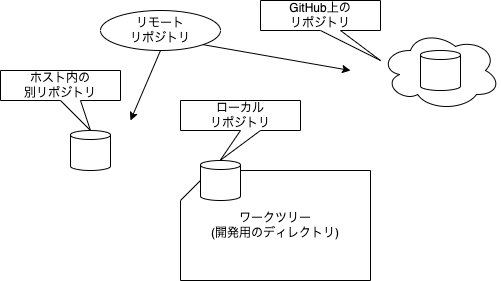

The diagram above was exported from draw.io. Its source (the exported page's mxGraphModel, read from the mxfile embedded in the PNG):
<mxGraphModel dx="532" dy="398" grid="1" gridSize="10" guides="1" tooltips="1" connect="1" arrows="1" fold="1" page="1" pageScale="1" pageWidth="827" pageHeight="1169" math="0" shadow="0">
  <root>
    <mxCell id="0" />
    <mxCell id="1" parent="0" />
    <mxCell id="3" value="ワークツリー&lt;br&gt;(開発用のディレクトリ)" style="shape=card;whiteSpace=wrap;html=1;rotation=0;" vertex="1" parent="1">
      <mxGeometry x="190" y="190" width="190" height="110" as="geometry" />
    </mxCell>
    <mxCell id="4" value="" style="shape=cylinder3;whiteSpace=wrap;html=1;boundedLbl=1;backgroundOutline=1;size=4.5;" vertex="1" parent="1">
      <mxGeometry x="210" y="180" width="40" height="40" as="geometry" />
    </mxCell>
    <mxCell id="13" style="edgeStyle=none;html=1;exitX=0.5;exitY=1;exitDx=0;exitDy=0;" edge="1" parent="1" source="11">
      <mxGeometry relative="1" as="geometry">
        <mxPoint x="140" y="140" as="targetPoint" />
      </mxGeometry>
    </mxCell>
    <mxCell id="5" value="ローカル&lt;br&gt;リポジトリ" style="shape=callout;whiteSpace=wrap;html=1;perimeter=calloutPerimeter;position2=0.33;" vertex="1" parent="1">
      <mxGeometry x="190" y="120" width="120" height="60" as="geometry" />
    </mxCell>
    <mxCell id="6" value="" style="shape=cylinder3;whiteSpace=wrap;html=1;boundedLbl=1;backgroundOutline=1;size=4.5;" vertex="1" parent="1">
      <mxGeometry x="80" y="150" width="40" height="40" as="geometry" />
    </mxCell>
    <mxCell id="7" value="ホスト内の&lt;br&gt;別リポジトリ" style="shape=callout;whiteSpace=wrap;html=1;perimeter=calloutPerimeter;position2=0.75;" vertex="1" parent="1">
      <mxGeometry x="10" y="90" width="120" height="60" as="geometry" />
    </mxCell>
    <mxCell id="8" value="" style="ellipse;shape=cloud;whiteSpace=wrap;html=1;" vertex="1" parent="1">
      <mxGeometry x="390" y="50" width="120" height="80" as="geometry" />
    </mxCell>
    <mxCell id="9" value="" style="shape=cylinder3;whiteSpace=wrap;html=1;boundedLbl=1;backgroundOutline=1;size=4.5;" vertex="1" parent="1">
      <mxGeometry x="430" y="70" width="40" height="40" as="geometry" />
    </mxCell>
    <mxCell id="10" value="GitHub上の&lt;br&gt;リポジトリ" style="shape=callout;whiteSpace=wrap;html=1;perimeter=calloutPerimeter;position2=1;" vertex="1" parent="1">
      <mxGeometry x="270" y="20" width="120" height="60" as="geometry" />
    </mxCell>
    <mxCell id="11" value="リモート&lt;br&gt;リポジトリ" style="ellipse;whiteSpace=wrap;html=1;" vertex="1" parent="1">
      <mxGeometry x="110" y="30" width="120" height="40" as="geometry" />
    </mxCell>
    <mxCell id="14" style="edgeStyle=none;html=1;exitX=1;exitY=1;exitDx=0;exitDy=0;" edge="1" parent="1" source="11">
      <mxGeometry relative="1" as="geometry">
        <mxPoint x="360" y="90" as="targetPoint" />
        <mxPoint x="180" y="80" as="sourcePoint" />
      </mxGeometry>
    </mxCell>
  </root>
</mxGraphModel>